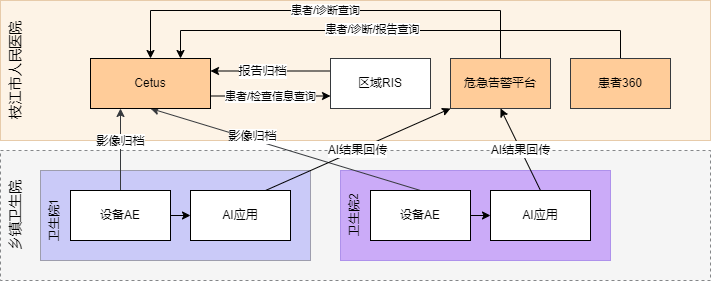

The diagram above was exported from draw.io. Its source (the exported page's mxGraphModel, read from the mxfile embedded in the PNG):
<mxGraphModel dx="942" dy="685" grid="1" gridSize="10" guides="1" tooltips="1" connect="1" arrows="1" fold="1" page="1" pageScale="1" pageWidth="1169" pageHeight="827" math="0" shadow="0">
  <root>
    <mxCell id="0" />
    <mxCell id="1" parent="0" />
    <mxCell id="apodYYFnsmA6dT8eJ6ix-19" value="" style="rounded=0;whiteSpace=wrap;html=1;opacity=60;fillColor=#eeeeee;strokeColor=#36393d;dashed=1;" parent="1" vertex="1">
      <mxGeometry x="50" y="250" width="710" height="130" as="geometry" />
    </mxCell>
    <mxCell id="apodYYFnsmA6dT8eJ6ix-33" value="" style="rounded=0;whiteSpace=wrap;html=1;fillColor=#6666FF;fontSize=14;opacity=30;gradientColor=none;shadow=0;glass=0;" parent="1" vertex="1">
      <mxGeometry x="90" y="270" width="270" height="90" as="geometry" />
    </mxCell>
    <mxCell id="apodYYFnsmA6dT8eJ6ix-34" value="" style="rounded=0;whiteSpace=wrap;html=1;fillColor=#6a00ff;fontSize=14;opacity=30;strokeColor=#3700CC;fontColor=#ffffff;" parent="1" vertex="1">
      <mxGeometry x="390" y="270" width="270" height="90" as="geometry" />
    </mxCell>
    <mxCell id="apodYYFnsmA6dT8eJ6ix-20" value="" style="rounded=0;whiteSpace=wrap;html=1;opacity=30;fillColor=#fad7ac;strokeColor=#b46504;" parent="1" vertex="1">
      <mxGeometry x="50" y="100" width="710" height="140" as="geometry" />
    </mxCell>
    <mxCell id="apodYYFnsmA6dT8eJ6ix-9" style="rounded=0;orthogonalLoop=1;jettySize=auto;html=1;exitX=0.5;exitY=0;exitDx=0;exitDy=0;entryX=0.25;entryY=1;entryDx=0;entryDy=0;fillColor=#ffcc99;strokeColor=#36393d;" parent="1" source="apodYYFnsmA6dT8eJ6ix-1" target="apodYYFnsmA6dT8eJ6ix-6" edge="1">
      <mxGeometry relative="1" as="geometry" />
    </mxCell>
    <mxCell id="apodYYFnsmA6dT8eJ6ix-44" value="影像归档" style="edgeLabel;html=1;align=center;verticalAlign=middle;resizable=0;points=[];fontSize=12;" parent="apodYYFnsmA6dT8eJ6ix-9" vertex="1" connectable="0">
      <mxGeometry x="0.2211" y="1" relative="1" as="geometry">
        <mxPoint as="offset" />
      </mxGeometry>
    </mxCell>
    <mxCell id="apodYYFnsmA6dT8eJ6ix-38" style="edgeStyle=none;rounded=0;orthogonalLoop=1;jettySize=auto;html=1;exitX=1;exitY=0.5;exitDx=0;exitDy=0;fontSize=12;" parent="1" source="apodYYFnsmA6dT8eJ6ix-1" target="apodYYFnsmA6dT8eJ6ix-12" edge="1">
      <mxGeometry relative="1" as="geometry" />
    </mxCell>
    <mxCell id="apodYYFnsmA6dT8eJ6ix-1" value="设备AE" style="rounded=0;whiteSpace=wrap;html=1;" parent="1" vertex="1">
      <mxGeometry x="120" y="290" width="100" height="50" as="geometry" />
    </mxCell>
    <mxCell id="apodYYFnsmA6dT8eJ6ix-10" style="rounded=0;orthogonalLoop=1;jettySize=auto;html=1;exitX=0.5;exitY=0;exitDx=0;exitDy=0;entryX=0.5;entryY=1;entryDx=0;entryDy=0;fillColor=#ffcc99;strokeColor=#36393d;" parent="1" source="apodYYFnsmA6dT8eJ6ix-2" target="apodYYFnsmA6dT8eJ6ix-6" edge="1">
      <mxGeometry relative="1" as="geometry" />
    </mxCell>
    <mxCell id="apodYYFnsmA6dT8eJ6ix-45" value="影像归档" style="edgeLabel;html=1;align=center;verticalAlign=middle;resizable=0;points=[];fontSize=12;" parent="apodYYFnsmA6dT8eJ6ix-10" vertex="1" connectable="0">
      <mxGeometry x="0.2511" y="-3" relative="1" as="geometry">
        <mxPoint as="offset" />
      </mxGeometry>
    </mxCell>
    <mxCell id="apodYYFnsmA6dT8eJ6ix-17" style="edgeStyle=none;rounded=0;orthogonalLoop=1;jettySize=auto;html=1;exitX=0.5;exitY=1;exitDx=0;exitDy=0;entryX=0.5;entryY=0;entryDx=0;entryDy=0;" parent="1" edge="1">
      <mxGeometry relative="1" as="geometry">
        <mxPoint x="450" y="330" as="sourcePoint" />
      </mxGeometry>
    </mxCell>
    <mxCell id="w20lqS840aeJLRiiixS7-1" value="患者/检查信息查询" style="edgeStyle=orthogonalEdgeStyle;rounded=0;orthogonalLoop=1;jettySize=auto;html=1;exitX=1;exitY=0.75;exitDx=0;exitDy=0;entryX=0;entryY=0.75;entryDx=0;entryDy=0;" edge="1" parent="1" source="apodYYFnsmA6dT8eJ6ix-6" target="apodYYFnsmA6dT8eJ6ix-25">
      <mxGeometry relative="1" as="geometry" />
    </mxCell>
    <mxCell id="apodYYFnsmA6dT8eJ6ix-6" value="Cetus" style="rounded=0;whiteSpace=wrap;html=1;strokeColor=#000000;fillColor=#FFCC99;" parent="1" vertex="1">
      <mxGeometry x="140" y="158" width="120" height="50" as="geometry" />
    </mxCell>
    <mxCell id="apodYYFnsmA6dT8eJ6ix-30" value="&lt;font style=&quot;font-size: 12px&quot;&gt;AI结果回传&lt;/font&gt;" style="edgeStyle=none;rounded=0;orthogonalLoop=1;jettySize=auto;html=1;exitX=0.75;exitY=0;exitDx=0;exitDy=0;entryX=0;entryY=1;entryDx=0;entryDy=0;fontSize=14;" parent="1" source="apodYYFnsmA6dT8eJ6ix-12" target="lNygnXjWMXEXaCHYzi4d-2" edge="1">
      <mxGeometry relative="1" as="geometry" />
    </mxCell>
    <mxCell id="apodYYFnsmA6dT8eJ6ix-12" value="AI应用" style="rounded=0;whiteSpace=wrap;html=1;" parent="1" vertex="1">
      <mxGeometry x="240" y="290" width="100" height="50" as="geometry" />
    </mxCell>
    <mxCell id="apodYYFnsmA6dT8eJ6ix-31" value="&lt;font style=&quot;font-size: 12px&quot;&gt;AI结果回传&lt;/font&gt;" style="edgeStyle=none;rounded=0;orthogonalLoop=1;jettySize=auto;html=1;exitX=0.5;exitY=0;exitDx=0;exitDy=0;entryX=0.5;entryY=1;entryDx=0;entryDy=0;fontSize=14;" parent="1" source="apodYYFnsmA6dT8eJ6ix-13" target="lNygnXjWMXEXaCHYzi4d-2" edge="1">
      <mxGeometry relative="1" as="geometry" />
    </mxCell>
    <mxCell id="apodYYFnsmA6dT8eJ6ix-13" value="AI应用" style="rounded=0;whiteSpace=wrap;html=1;" parent="1" vertex="1">
      <mxGeometry x="540" y="290" width="100" height="50" as="geometry" />
    </mxCell>
    <mxCell id="apodYYFnsmA6dT8eJ6ix-47" style="edgeStyle=none;rounded=0;orthogonalLoop=1;jettySize=auto;html=1;exitX=0;exitY=0.25;exitDx=0;exitDy=0;fontSize=12;entryX=1;entryY=0.25;entryDx=0;entryDy=0;" parent="1" source="apodYYFnsmA6dT8eJ6ix-25" target="apodYYFnsmA6dT8eJ6ix-6" edge="1">
      <mxGeometry relative="1" as="geometry" />
    </mxCell>
    <mxCell id="apodYYFnsmA6dT8eJ6ix-48" value="报告归档" style="edgeLabel;html=1;align=center;verticalAlign=middle;resizable=0;points=[];fontSize=12;" parent="apodYYFnsmA6dT8eJ6ix-47" vertex="1" connectable="0">
      <mxGeometry x="-0.5304" y="5" relative="1" as="geometry">
        <mxPoint x="-41" y="-5" as="offset" />
      </mxGeometry>
    </mxCell>
    <mxCell id="apodYYFnsmA6dT8eJ6ix-25" value="区域RIS" style="rounded=0;whiteSpace=wrap;html=1;strokeColor=#36393d;fillColor=#FFFFFF;" parent="1" vertex="1">
      <mxGeometry x="380" y="158" width="100" height="50" as="geometry" />
    </mxCell>
    <mxCell id="apodYYFnsmA6dT8eJ6ix-27" value="乡镇卫生院" style="text;html=1;strokeColor=none;fillColor=none;align=center;verticalAlign=top;whiteSpace=wrap;rounded=0;opacity=60;horizontal=0;fontSize=14;" parent="1" vertex="1">
      <mxGeometry x="50" y="275" width="40" height="80" as="geometry" />
    </mxCell>
    <mxCell id="apodYYFnsmA6dT8eJ6ix-28" value="枝江市人民医院" style="text;html=1;strokeColor=none;fillColor=none;align=center;verticalAlign=middle;whiteSpace=wrap;rounded=0;opacity=60;horizontal=0;fontSize=14;rotation=0;" parent="1" vertex="1">
      <mxGeometry x="50" y="120" width="30" height="100" as="geometry" />
    </mxCell>
    <mxCell id="apodYYFnsmA6dT8eJ6ix-35" value="卫生院1" style="text;html=1;strokeColor=none;fillColor=none;align=center;verticalAlign=top;whiteSpace=wrap;rounded=0;opacity=60;horizontal=0;fontSize=12;" parent="1" vertex="1">
      <mxGeometry x="90" y="280" width="30" height="80" as="geometry" />
    </mxCell>
    <mxCell id="apodYYFnsmA6dT8eJ6ix-36" value="卫生院2" style="text;html=1;strokeColor=none;fillColor=none;align=center;verticalAlign=top;whiteSpace=wrap;rounded=0;opacity=60;horizontal=0;fontSize=12;" parent="1" vertex="1">
      <mxGeometry x="390" y="275" width="30" height="80" as="geometry" />
    </mxCell>
    <mxCell id="apodYYFnsmA6dT8eJ6ix-39" style="edgeStyle=none;rounded=0;orthogonalLoop=1;jettySize=auto;html=1;exitX=1;exitY=0.5;exitDx=0;exitDy=0;entryX=0;entryY=0.5;entryDx=0;entryDy=0;fontSize=12;" parent="1" source="apodYYFnsmA6dT8eJ6ix-2" target="apodYYFnsmA6dT8eJ6ix-13" edge="1">
      <mxGeometry relative="1" as="geometry" />
    </mxCell>
    <mxCell id="apodYYFnsmA6dT8eJ6ix-2" value="设备AE" style="rounded=0;whiteSpace=wrap;html=1;" parent="1" vertex="1">
      <mxGeometry x="420" y="290" width="100" height="50" as="geometry" />
    </mxCell>
    <mxCell id="lNygnXjWMXEXaCHYzi4d-4" value="患者/诊断查询" style="edgeStyle=orthogonalEdgeStyle;rounded=0;orthogonalLoop=1;jettySize=auto;html=1;exitX=0.5;exitY=0;exitDx=0;exitDy=0;entryX=0.5;entryY=0;entryDx=0;entryDy=0;" parent="1" source="lNygnXjWMXEXaCHYzi4d-2" target="apodYYFnsmA6dT8eJ6ix-6" edge="1">
      <mxGeometry relative="1" as="geometry">
        <Array as="points">
          <mxPoint x="550" y="110" />
          <mxPoint x="200" y="110" />
        </Array>
      </mxGeometry>
    </mxCell>
    <mxCell id="lNygnXjWMXEXaCHYzi4d-2" value="危急告警平台" style="rounded=0;whiteSpace=wrap;html=1;strokeColor=#36393d;fillColor=#ffcc99;" parent="1" vertex="1">
      <mxGeometry x="500" y="158" width="100" height="50" as="geometry" />
    </mxCell>
    <mxCell id="w20lqS840aeJLRiiixS7-5" style="edgeStyle=orthogonalEdgeStyle;rounded=0;orthogonalLoop=1;jettySize=auto;html=1;exitX=0.5;exitY=0;exitDx=0;exitDy=0;entryX=0.75;entryY=0;entryDx=0;entryDy=0;" edge="1" parent="1" source="w20lqS840aeJLRiiixS7-4" target="apodYYFnsmA6dT8eJ6ix-6">
      <mxGeometry relative="1" as="geometry">
        <Array as="points">
          <mxPoint x="670" y="130" />
          <mxPoint x="230" y="130" />
        </Array>
      </mxGeometry>
    </mxCell>
    <mxCell id="w20lqS840aeJLRiiixS7-6" value="患者/诊断/报告查询" style="edgeLabel;html=1;align=center;verticalAlign=middle;resizable=0;points=[];" vertex="1" connectable="0" parent="w20lqS840aeJLRiiixS7-5">
      <mxGeometry x="0.1179" y="-2" relative="1" as="geometry">
        <mxPoint as="offset" />
      </mxGeometry>
    </mxCell>
    <mxCell id="w20lqS840aeJLRiiixS7-4" value="患者360" style="rounded=0;whiteSpace=wrap;html=1;strokeColor=#36393d;fillColor=#ffcc99;" vertex="1" parent="1">
      <mxGeometry x="620" y="158" width="100" height="50" as="geometry" />
    </mxCell>
  </root>
</mxGraphModel>